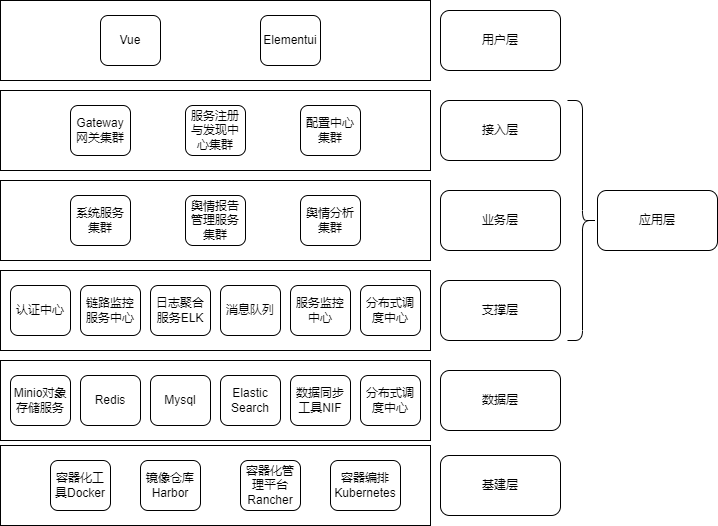

The diagram above was exported from draw.io. Its source (the exported page's mxGraphModel, read from the mxfile embedded in the PNG):
<mxGraphModel dx="827" dy="820" grid="1" gridSize="10" guides="1" tooltips="1" connect="1" arrows="1" fold="1" page="1" pageScale="1" pageWidth="827" pageHeight="1169" math="0" shadow="0">
  <root>
    <mxCell id="0" />
    <mxCell id="1" parent="0" />
    <mxCell id="ecy7IInllf2ACG1AD5ft-1" value="" style="rounded=0;whiteSpace=wrap;html=1;" vertex="1" parent="1">
      <mxGeometry x="230" y="140" width="430" height="80" as="geometry" />
    </mxCell>
    <mxCell id="ecy7IInllf2ACG1AD5ft-2" value="用户层" style="rounded=1;whiteSpace=wrap;html=1;" vertex="1" parent="1">
      <mxGeometry x="670" y="150" width="120" height="60" as="geometry" />
    </mxCell>
    <mxCell id="ecy7IInllf2ACG1AD5ft-3" value="Vue" style="rounded=1;whiteSpace=wrap;html=1;" vertex="1" parent="1">
      <mxGeometry x="330" y="155" width="60" height="50" as="geometry" />
    </mxCell>
    <mxCell id="ecy7IInllf2ACG1AD5ft-4" value="Elementui" style="rounded=1;whiteSpace=wrap;html=1;" vertex="1" parent="1">
      <mxGeometry x="490" y="155" width="60" height="50" as="geometry" />
    </mxCell>
    <mxCell id="ecy7IInllf2ACG1AD5ft-6" value="" style="rounded=0;whiteSpace=wrap;html=1;" vertex="1" parent="1">
      <mxGeometry x="230" y="230" width="430" height="80" as="geometry" />
    </mxCell>
    <mxCell id="ecy7IInllf2ACG1AD5ft-7" value="接入层" style="rounded=1;whiteSpace=wrap;html=1;" vertex="1" parent="1">
      <mxGeometry x="670" y="240" width="120" height="60" as="geometry" />
    </mxCell>
    <mxCell id="ecy7IInllf2ACG1AD5ft-8" value="Gateway网关集群" style="rounded=1;whiteSpace=wrap;html=1;" vertex="1" parent="1">
      <mxGeometry x="300" y="245" width="60" height="50" as="geometry" />
    </mxCell>
    <mxCell id="ecy7IInllf2ACG1AD5ft-9" value="服务注册与发现中心集群" style="rounded=1;whiteSpace=wrap;html=1;" vertex="1" parent="1">
      <mxGeometry x="415" y="245" width="60" height="50" as="geometry" />
    </mxCell>
    <mxCell id="ecy7IInllf2ACG1AD5ft-10" value="配置中心集群" style="rounded=1;whiteSpace=wrap;html=1;" vertex="1" parent="1">
      <mxGeometry x="530" y="245" width="60" height="50" as="geometry" />
    </mxCell>
    <mxCell id="ecy7IInllf2ACG1AD5ft-11" value="" style="rounded=0;whiteSpace=wrap;html=1;" vertex="1" parent="1">
      <mxGeometry x="230" y="320" width="430" height="80" as="geometry" />
    </mxCell>
    <mxCell id="ecy7IInllf2ACG1AD5ft-12" value="业务层" style="rounded=1;whiteSpace=wrap;html=1;" vertex="1" parent="1">
      <mxGeometry x="670" y="330" width="120" height="60" as="geometry" />
    </mxCell>
    <mxCell id="ecy7IInllf2ACG1AD5ft-13" value="系统服务集群" style="rounded=1;whiteSpace=wrap;html=1;" vertex="1" parent="1">
      <mxGeometry x="300" y="335" width="60" height="50" as="geometry" />
    </mxCell>
    <mxCell id="ecy7IInllf2ACG1AD5ft-14" value="舆情报告管理服务集群" style="rounded=1;whiteSpace=wrap;html=1;" vertex="1" parent="1">
      <mxGeometry x="415" y="335" width="60" height="50" as="geometry" />
    </mxCell>
    <mxCell id="ecy7IInllf2ACG1AD5ft-15" value="舆情分析集群" style="rounded=1;whiteSpace=wrap;html=1;" vertex="1" parent="1">
      <mxGeometry x="530" y="335" width="60" height="50" as="geometry" />
    </mxCell>
    <mxCell id="ecy7IInllf2ACG1AD5ft-18" value="" style="rounded=0;whiteSpace=wrap;html=1;" vertex="1" parent="1">
      <mxGeometry x="230" y="410" width="430" height="80" as="geometry" />
    </mxCell>
    <mxCell id="ecy7IInllf2ACG1AD5ft-19" value="支撑层" style="rounded=1;whiteSpace=wrap;html=1;" vertex="1" parent="1">
      <mxGeometry x="670" y="420" width="120" height="60" as="geometry" />
    </mxCell>
    <mxCell id="ecy7IInllf2ACG1AD5ft-20" value="认证中心" style="rounded=1;whiteSpace=wrap;html=1;" vertex="1" parent="1">
      <mxGeometry x="240" y="425" width="60" height="50" as="geometry" />
    </mxCell>
    <mxCell id="ecy7IInllf2ACG1AD5ft-21" value="链路监控服务中心" style="rounded=1;whiteSpace=wrap;html=1;" vertex="1" parent="1">
      <mxGeometry x="310" y="425" width="60" height="50" as="geometry" />
    </mxCell>
    <mxCell id="ecy7IInllf2ACG1AD5ft-22" value="日志聚合服务ELK" style="rounded=1;whiteSpace=wrap;html=1;" vertex="1" parent="1">
      <mxGeometry x="380" y="425" width="60" height="50" as="geometry" />
    </mxCell>
    <mxCell id="ecy7IInllf2ACG1AD5ft-23" value="消息队列" style="rounded=1;whiteSpace=wrap;html=1;" vertex="1" parent="1">
      <mxGeometry x="450" y="425" width="60" height="50" as="geometry" />
    </mxCell>
    <mxCell id="ecy7IInllf2ACG1AD5ft-24" value="服务监控中心" style="rounded=1;whiteSpace=wrap;html=1;" vertex="1" parent="1">
      <mxGeometry x="520" y="425" width="60" height="50" as="geometry" />
    </mxCell>
    <mxCell id="ecy7IInllf2ACG1AD5ft-25" value="分布式调度中心" style="rounded=1;whiteSpace=wrap;html=1;" vertex="1" parent="1">
      <mxGeometry x="590" y="425" width="60" height="50" as="geometry" />
    </mxCell>
    <mxCell id="ecy7IInllf2ACG1AD5ft-26" value="" style="rounded=0;whiteSpace=wrap;html=1;" vertex="1" parent="1">
      <mxGeometry x="230" y="500" width="430" height="80" as="geometry" />
    </mxCell>
    <mxCell id="ecy7IInllf2ACG1AD5ft-27" value="数据层" style="rounded=1;whiteSpace=wrap;html=1;" vertex="1" parent="1">
      <mxGeometry x="670" y="510" width="120" height="60" as="geometry" />
    </mxCell>
    <mxCell id="ecy7IInllf2ACG1AD5ft-28" value="Minio对象存储服务" style="rounded=1;whiteSpace=wrap;html=1;" vertex="1" parent="1">
      <mxGeometry x="240" y="515" width="60" height="50" as="geometry" />
    </mxCell>
    <mxCell id="ecy7IInllf2ACG1AD5ft-29" value="Redis" style="rounded=1;whiteSpace=wrap;html=1;" vertex="1" parent="1">
      <mxGeometry x="310" y="515" width="60" height="50" as="geometry" />
    </mxCell>
    <mxCell id="ecy7IInllf2ACG1AD5ft-30" value="Mysql" style="rounded=1;whiteSpace=wrap;html=1;" vertex="1" parent="1">
      <mxGeometry x="380" y="515" width="60" height="50" as="geometry" />
    </mxCell>
    <mxCell id="ecy7IInllf2ACG1AD5ft-31" value="Elastic&lt;br&gt;Search" style="rounded=1;whiteSpace=wrap;html=1;" vertex="1" parent="1">
      <mxGeometry x="450" y="515" width="60" height="50" as="geometry" />
    </mxCell>
    <mxCell id="ecy7IInllf2ACG1AD5ft-32" value="数据同步工具NIF" style="rounded=1;whiteSpace=wrap;html=1;" vertex="1" parent="1">
      <mxGeometry x="520" y="515" width="60" height="50" as="geometry" />
    </mxCell>
    <mxCell id="ecy7IInllf2ACG1AD5ft-33" value="分布式调度中心" style="rounded=1;whiteSpace=wrap;html=1;" vertex="1" parent="1">
      <mxGeometry x="590" y="515" width="60" height="50" as="geometry" />
    </mxCell>
    <mxCell id="ecy7IInllf2ACG1AD5ft-34" value="" style="rounded=0;whiteSpace=wrap;html=1;" vertex="1" parent="1">
      <mxGeometry x="230" y="585" width="430" height="80" as="geometry" />
    </mxCell>
    <mxCell id="ecy7IInllf2ACG1AD5ft-35" value="基建层" style="rounded=1;whiteSpace=wrap;html=1;" vertex="1" parent="1">
      <mxGeometry x="670" y="595" width="120" height="60" as="geometry" />
    </mxCell>
    <mxCell id="ecy7IInllf2ACG1AD5ft-38" value="镜像仓库Harbor" style="rounded=1;whiteSpace=wrap;html=1;" vertex="1" parent="1">
      <mxGeometry x="370" y="600" width="60" height="50" as="geometry" />
    </mxCell>
    <mxCell id="ecy7IInllf2ACG1AD5ft-40" value="容器化管理平台Rancher" style="rounded=1;whiteSpace=wrap;html=1;" vertex="1" parent="1">
      <mxGeometry x="470" y="600" width="60" height="50" as="geometry" />
    </mxCell>
    <mxCell id="ecy7IInllf2ACG1AD5ft-42" value="容器编排Kubernetes" style="rounded=1;whiteSpace=wrap;html=1;" vertex="1" parent="1">
      <mxGeometry x="560" y="600" width="70" height="50" as="geometry" />
    </mxCell>
    <mxCell id="ecy7IInllf2ACG1AD5ft-43" value="容器化工具Docker" style="rounded=1;whiteSpace=wrap;html=1;" vertex="1" parent="1">
      <mxGeometry x="280" y="600" width="60" height="50" as="geometry" />
    </mxCell>
    <mxCell id="ecy7IInllf2ACG1AD5ft-44" value="" style="shape=curlyBracket;whiteSpace=wrap;html=1;rounded=1;labelPosition=left;verticalLabelPosition=middle;align=right;verticalAlign=middle;rotation=-180;" vertex="1" parent="1">
      <mxGeometry x="797" y="240" width="30" height="240" as="geometry" />
    </mxCell>
    <mxCell id="ecy7IInllf2ACG1AD5ft-45" value="应用层" style="rounded=1;whiteSpace=wrap;html=1;" vertex="1" parent="1">
      <mxGeometry x="827" y="330" width="120" height="60" as="geometry" />
    </mxCell>
  </root>
</mxGraphModel>